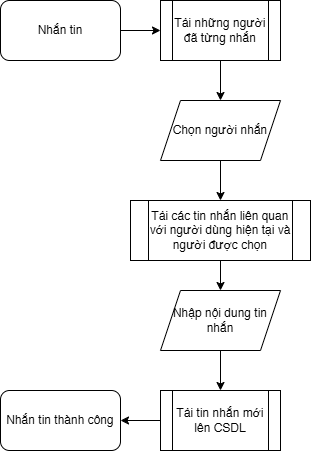

The diagram above was exported from draw.io. Its source (the exported page's mxGraphModel, read from the mxfile embedded in the PNG):
<mxGraphModel dx="1428" dy="849" grid="1" gridSize="10" guides="1" tooltips="1" connect="1" arrows="1" fold="1" page="1" pageScale="1" pageWidth="827" pageHeight="1169" math="0" shadow="0">
  <root>
    <mxCell id="0" />
    <mxCell id="1" parent="0" />
    <mxCell id="hf5_hMSr9yJB3gLrEwT5-14" style="edgeStyle=orthogonalEdgeStyle;rounded=0;orthogonalLoop=1;jettySize=auto;html=1;exitX=1;exitY=0.5;exitDx=0;exitDy=0;entryX=0;entryY=0.5;entryDx=0;entryDy=0;" edge="1" parent="1" source="hf5_hMSr9yJB3gLrEwT5-1" target="hf5_hMSr9yJB3gLrEwT5-3">
      <mxGeometry relative="1" as="geometry" />
    </mxCell>
    <mxCell id="hf5_hMSr9yJB3gLrEwT5-1" value="Nhắn tin" style="rounded=1;whiteSpace=wrap;html=1;" vertex="1" parent="1">
      <mxGeometry x="350" y="20" width="120" height="60" as="geometry" />
    </mxCell>
    <mxCell id="hf5_hMSr9yJB3gLrEwT5-2" value="Nhắn tin thành công" style="rounded=1;whiteSpace=wrap;html=1;" vertex="1" parent="1">
      <mxGeometry x="350" y="410" width="120" height="60" as="geometry" />
    </mxCell>
    <mxCell id="hf5_hMSr9yJB3gLrEwT5-6" style="edgeStyle=orthogonalEdgeStyle;rounded=0;orthogonalLoop=1;jettySize=auto;html=1;exitX=0.5;exitY=1;exitDx=0;exitDy=0;entryX=0.5;entryY=0;entryDx=0;entryDy=0;" edge="1" parent="1" source="hf5_hMSr9yJB3gLrEwT5-3" target="hf5_hMSr9yJB3gLrEwT5-5">
      <mxGeometry relative="1" as="geometry" />
    </mxCell>
    <mxCell id="hf5_hMSr9yJB3gLrEwT5-3" value="Tải những người đã từng nhắn" style="shape=process;whiteSpace=wrap;html=1;backgroundOutline=1;" vertex="1" parent="1">
      <mxGeometry x="510" y="20" width="120" height="60" as="geometry" />
    </mxCell>
    <mxCell id="hf5_hMSr9yJB3gLrEwT5-8" style="edgeStyle=orthogonalEdgeStyle;rounded=0;orthogonalLoop=1;jettySize=auto;html=1;exitX=0.5;exitY=1;exitDx=0;exitDy=0;entryX=0.5;entryY=0;entryDx=0;entryDy=0;" edge="1" parent="1" source="hf5_hMSr9yJB3gLrEwT5-5" target="hf5_hMSr9yJB3gLrEwT5-7">
      <mxGeometry relative="1" as="geometry" />
    </mxCell>
    <mxCell id="hf5_hMSr9yJB3gLrEwT5-5" value="Chọn người nhắn" style="shape=parallelogram;perimeter=parallelogramPerimeter;whiteSpace=wrap;html=1;fixedSize=1;" vertex="1" parent="1">
      <mxGeometry x="510" y="120" width="120" height="60" as="geometry" />
    </mxCell>
    <mxCell id="hf5_hMSr9yJB3gLrEwT5-10" style="edgeStyle=orthogonalEdgeStyle;rounded=0;orthogonalLoop=1;jettySize=auto;html=1;exitX=0.5;exitY=1;exitDx=0;exitDy=0;entryX=0.5;entryY=0;entryDx=0;entryDy=0;" edge="1" parent="1" source="hf5_hMSr9yJB3gLrEwT5-7" target="hf5_hMSr9yJB3gLrEwT5-9">
      <mxGeometry relative="1" as="geometry" />
    </mxCell>
    <mxCell id="hf5_hMSr9yJB3gLrEwT5-7" value="Tải các tin nhắn liên quan với người dùng hiện tại và người được chọn" style="shape=process;whiteSpace=wrap;html=1;backgroundOutline=1;" vertex="1" parent="1">
      <mxGeometry x="480" y="220" width="180" height="60" as="geometry" />
    </mxCell>
    <mxCell id="hf5_hMSr9yJB3gLrEwT5-12" style="edgeStyle=orthogonalEdgeStyle;rounded=0;orthogonalLoop=1;jettySize=auto;html=1;exitX=0.5;exitY=1;exitDx=0;exitDy=0;entryX=0.5;entryY=0;entryDx=0;entryDy=0;" edge="1" parent="1" source="hf5_hMSr9yJB3gLrEwT5-9" target="hf5_hMSr9yJB3gLrEwT5-11">
      <mxGeometry relative="1" as="geometry" />
    </mxCell>
    <mxCell id="hf5_hMSr9yJB3gLrEwT5-9" value="Nhập nội dung tin nhắn" style="shape=parallelogram;perimeter=parallelogramPerimeter;whiteSpace=wrap;html=1;fixedSize=1;" vertex="1" parent="1">
      <mxGeometry x="510" y="310" width="120" height="60" as="geometry" />
    </mxCell>
    <mxCell id="hf5_hMSr9yJB3gLrEwT5-15" style="edgeStyle=orthogonalEdgeStyle;rounded=0;orthogonalLoop=1;jettySize=auto;html=1;exitX=0;exitY=0.5;exitDx=0;exitDy=0;entryX=1;entryY=0.5;entryDx=0;entryDy=0;" edge="1" parent="1" source="hf5_hMSr9yJB3gLrEwT5-11" target="hf5_hMSr9yJB3gLrEwT5-2">
      <mxGeometry relative="1" as="geometry" />
    </mxCell>
    <mxCell id="hf5_hMSr9yJB3gLrEwT5-11" value="Tải tin nhắn mới lên CSDL" style="shape=process;whiteSpace=wrap;html=1;backgroundOutline=1;" vertex="1" parent="1">
      <mxGeometry x="510" y="410" width="120" height="60" as="geometry" />
    </mxCell>
  </root>
</mxGraphModel>